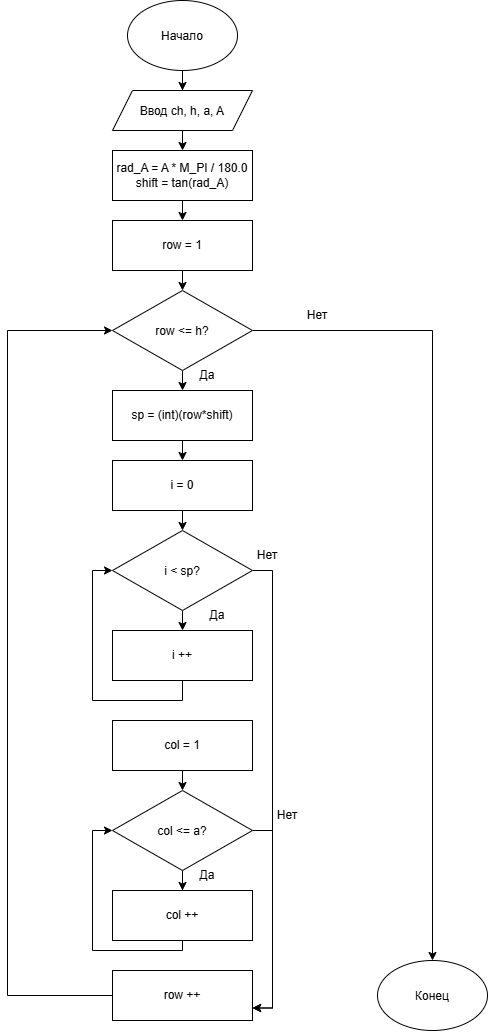

The diagram above was exported from draw.io. Its source (the exported page's mxGraphModel, read from the mxfile embedded in the PNG):
<mxGraphModel dx="2059" dy="1106" grid="1" gridSize="10" guides="1" tooltips="1" connect="1" arrows="1" fold="1" page="1" pageScale="1" pageWidth="827" pageHeight="1169" background="light-dark(#FFFFFF,#FFFFFF)" math="0" shadow="0">
  <root>
    <mxCell id="0" />
    <mxCell id="1" parent="0" />
    <mxCell id="tN4lPV6SlVrUuGCX7kYB-3" edge="1" parent="1" source="tN4lPV6SlVrUuGCX7kYB-1" style="edgeStyle=orthogonalEdgeStyle;rounded=0;orthogonalLoop=1;jettySize=auto;html=1;defaultLabelBackgroundColor=page;entryX=0.5;entryY=0;entryDx=0;entryDy=0;" target="tN4lPV6SlVrUuGCX7kYB-2">
      <mxGeometry relative="1" x="0.4" as="geometry">
        <mxPoint x="395" y="180" as="targetPoint" />
      </mxGeometry>
    </mxCell>
    <mxCell id="tN4lPV6SlVrUuGCX7kYB-1" parent="1" style="ellipse;whiteSpace=wrap;html=1;shapeInside=1;" value="Начало" vertex="1">
      <mxGeometry height="70" width="110" x="340" y="80" as="geometry" />
    </mxCell>
    <mxCell id="tN4lPV6SlVrUuGCX7kYB-5" edge="1" parent="1" source="tN4lPV6SlVrUuGCX7kYB-2" style="edgeStyle=orthogonalEdgeStyle;rounded=0;orthogonalLoop=1;jettySize=auto;html=1;exitX=0.5;exitY=1;exitDx=0;exitDy=0;entryX=0.5;entryY=0;entryDx=0;entryDy=0;defaultLabelBackgroundColor=page;" target="tN4lPV6SlVrUuGCX7kYB-4">
      <mxGeometry relative="1" as="geometry" />
    </mxCell>
    <mxCell id="tN4lPV6SlVrUuGCX7kYB-2" parent="1" style="shape=parallelogram;perimeter=parallelogramPerimeter;whiteSpace=wrap;html=1;shapeInside=1;fixedSize=1;" value="Ввод ch, h, a, A" vertex="1">
      <mxGeometry height="40" width="140" x="325" y="170" as="geometry" />
    </mxCell>
    <mxCell id="tN4lPV6SlVrUuGCX7kYB-7" edge="1" parent="1" source="tN4lPV6SlVrUuGCX7kYB-4" style="edgeStyle=orthogonalEdgeStyle;rounded=0;orthogonalLoop=1;jettySize=auto;html=1;exitX=0.5;exitY=1;exitDx=0;exitDy=0;entryX=0.5;entryY=0;entryDx=0;entryDy=0;defaultLabelBackgroundColor=page;" target="tN4lPV6SlVrUuGCX7kYB-6">
      <mxGeometry relative="1" as="geometry" />
    </mxCell>
    <mxCell id="tN4lPV6SlVrUuGCX7kYB-4" parent="1" style="rounded=0;whiteSpace=wrap;html=1;" value="rad_A = A * M_PI / 180.0&lt;div&gt;shift = tan(rad_A)&lt;/div&gt;" vertex="1">
      <mxGeometry height="50" width="140" x="325" y="230" as="geometry" />
    </mxCell>
    <mxCell id="tN4lPV6SlVrUuGCX7kYB-9" edge="1" parent="1" source="tN4lPV6SlVrUuGCX7kYB-6" style="edgeStyle=orthogonalEdgeStyle;rounded=0;orthogonalLoop=1;jettySize=auto;html=1;exitX=0.5;exitY=1;exitDx=0;exitDy=0;entryX=0.5;entryY=0;entryDx=0;entryDy=0;defaultLabelBackgroundColor=page;" target="tN4lPV6SlVrUuGCX7kYB-8">
      <mxGeometry relative="1" as="geometry" />
    </mxCell>
    <mxCell id="tN4lPV6SlVrUuGCX7kYB-6" parent="1" style="rounded=0;whiteSpace=wrap;html=1;" value="row = 1" vertex="1">
      <mxGeometry height="50" width="140" x="325" y="300" as="geometry" />
    </mxCell>
    <mxCell id="tN4lPV6SlVrUuGCX7kYB-11" edge="1" parent="1" source="tN4lPV6SlVrUuGCX7kYB-8" style="edgeStyle=orthogonalEdgeStyle;rounded=0;orthogonalLoop=1;jettySize=auto;html=1;exitX=0.5;exitY=1;exitDx=0;exitDy=0;entryX=0.5;entryY=0;entryDx=0;entryDy=0;defaultLabelBackgroundColor=page;" target="tN4lPV6SlVrUuGCX7kYB-10">
      <mxGeometry relative="1" as="geometry" />
    </mxCell>
    <mxCell id="tN4lPV6SlVrUuGCX7kYB-39" edge="1" parent="1" source="tN4lPV6SlVrUuGCX7kYB-8" style="edgeStyle=orthogonalEdgeStyle;rounded=0;orthogonalLoop=1;jettySize=auto;html=1;exitX=1;exitY=0.5;exitDx=0;exitDy=0;defaultLabelBackgroundColor=page;entryX=0.5;entryY=0;entryDx=0;entryDy=0;" target="tN4lPV6SlVrUuGCX7kYB-40">
      <mxGeometry relative="1" as="geometry">
        <mxPoint x="640" y="1030" as="targetPoint" />
      </mxGeometry>
    </mxCell>
    <mxCell id="tN4lPV6SlVrUuGCX7kYB-8" parent="1" style="rhombus;whiteSpace=wrap;html=1;shapeInside=1;" value="row &amp;lt;= h?" vertex="1">
      <mxGeometry height="80" width="140" x="325" y="370" as="geometry" />
    </mxCell>
    <mxCell id="tN4lPV6SlVrUuGCX7kYB-13" edge="1" parent="1" source="tN4lPV6SlVrUuGCX7kYB-10" style="edgeStyle=orthogonalEdgeStyle;rounded=0;orthogonalLoop=1;jettySize=auto;html=1;exitX=0.5;exitY=1;exitDx=0;exitDy=0;entryX=0.5;entryY=0;entryDx=0;entryDy=0;defaultLabelBackgroundColor=page;" target="tN4lPV6SlVrUuGCX7kYB-12">
      <mxGeometry relative="1" as="geometry" />
    </mxCell>
    <mxCell id="tN4lPV6SlVrUuGCX7kYB-10" parent="1" style="rounded=0;whiteSpace=wrap;html=1;" value="sp = (int)(row*shift)" vertex="1">
      <mxGeometry height="50" width="140" x="325" y="470" as="geometry" />
    </mxCell>
    <mxCell id="tN4lPV6SlVrUuGCX7kYB-18" edge="1" parent="1" source="tN4lPV6SlVrUuGCX7kYB-12" style="edgeStyle=orthogonalEdgeStyle;rounded=0;orthogonalLoop=1;jettySize=auto;html=1;exitX=0.5;exitY=1;exitDx=0;exitDy=0;entryX=0.5;entryY=0;entryDx=0;entryDy=0;defaultLabelBackgroundColor=page;" target="tN4lPV6SlVrUuGCX7kYB-15">
      <mxGeometry relative="1" as="geometry" />
    </mxCell>
    <mxCell id="tN4lPV6SlVrUuGCX7kYB-12" parent="1" style="rounded=0;whiteSpace=wrap;html=1;" value="i = 0" vertex="1">
      <mxGeometry height="50" width="140" x="325" y="540" as="geometry" />
    </mxCell>
    <mxCell id="tN4lPV6SlVrUuGCX7kYB-19" edge="1" parent="1" source="tN4lPV6SlVrUuGCX7kYB-15" style="edgeStyle=orthogonalEdgeStyle;rounded=0;orthogonalLoop=1;jettySize=auto;html=1;exitX=0.5;exitY=1;exitDx=0;exitDy=0;entryX=0.5;entryY=0;entryDx=0;entryDy=0;defaultLabelBackgroundColor=page;" target="tN4lPV6SlVrUuGCX7kYB-17">
      <mxGeometry relative="1" as="geometry" />
    </mxCell>
    <mxCell id="tN4lPV6SlVrUuGCX7kYB-33" edge="1" parent="1" source="tN4lPV6SlVrUuGCX7kYB-15" style="edgeStyle=orthogonalEdgeStyle;rounded=0;orthogonalLoop=1;jettySize=auto;html=1;entryX=1;entryY=0.75;entryDx=0;entryDy=0;defaultLabelBackgroundColor=page;" target="tN4lPV6SlVrUuGCX7kYB-30">
      <mxGeometry relative="1" as="geometry">
        <Array as="points">
          <mxPoint x="485" y="650" />
          <mxPoint x="485" y="1087.5" />
        </Array>
      </mxGeometry>
    </mxCell>
    <mxCell id="tN4lPV6SlVrUuGCX7kYB-15" parent="1" style="rhombus;whiteSpace=wrap;html=1;shapeInside=1;" value="i &amp;lt; sp?" vertex="1">
      <mxGeometry height="80" width="140" x="325" y="610" as="geometry" />
    </mxCell>
    <mxCell id="tN4lPV6SlVrUuGCX7kYB-21" edge="1" parent="1" source="tN4lPV6SlVrUuGCX7kYB-17" style="edgeStyle=orthogonalEdgeStyle;rounded=0;orthogonalLoop=1;jettySize=auto;html=1;defaultLabelBackgroundColor=page;entryX=0;entryY=0.5;entryDx=0;entryDy=0;" target="tN4lPV6SlVrUuGCX7kYB-15">
      <mxGeometry relative="1" as="geometry">
        <Array as="points">
          <mxPoint x="395" y="780" />
          <mxPoint x="305" y="780" />
          <mxPoint x="305" y="650" />
        </Array>
        <mxPoint x="300" y="750.0000000000002" as="targetPoint" />
      </mxGeometry>
    </mxCell>
    <mxCell id="tN4lPV6SlVrUuGCX7kYB-17" parent="1" style="rounded=0;whiteSpace=wrap;html=1;" value="i ++" vertex="1">
      <mxGeometry height="50" width="140" x="325" y="710" as="geometry" />
    </mxCell>
    <mxCell id="tN4lPV6SlVrUuGCX7kYB-25" edge="1" parent="1" source="tN4lPV6SlVrUuGCX7kYB-23" style="edgeStyle=orthogonalEdgeStyle;rounded=0;orthogonalLoop=1;jettySize=auto;html=1;exitX=0.5;exitY=1;exitDx=0;exitDy=0;entryX=0.5;entryY=0;entryDx=0;entryDy=0;defaultLabelBackgroundColor=page;" target="tN4lPV6SlVrUuGCX7kYB-24">
      <mxGeometry relative="1" as="geometry" />
    </mxCell>
    <mxCell id="tN4lPV6SlVrUuGCX7kYB-23" parent="1" style="rounded=0;whiteSpace=wrap;html=1;" value="col = 1" vertex="1">
      <mxGeometry height="50" width="140" x="325" y="800" as="geometry" />
    </mxCell>
    <mxCell id="tN4lPV6SlVrUuGCX7kYB-28" edge="1" parent="1" source="tN4lPV6SlVrUuGCX7kYB-24" style="edgeStyle=orthogonalEdgeStyle;rounded=0;orthogonalLoop=1;jettySize=auto;html=1;entryX=0.5;entryY=0;entryDx=0;entryDy=0;defaultLabelBackgroundColor=page;" target="tN4lPV6SlVrUuGCX7kYB-27">
      <mxGeometry relative="1" as="geometry" />
    </mxCell>
    <mxCell id="tN4lPV6SlVrUuGCX7kYB-32" edge="1" parent="1" source="tN4lPV6SlVrUuGCX7kYB-24" style="edgeStyle=orthogonalEdgeStyle;rounded=0;orthogonalLoop=1;jettySize=auto;html=1;entryX=1;entryY=0.75;entryDx=0;entryDy=0;defaultLabelBackgroundColor=page;" target="tN4lPV6SlVrUuGCX7kYB-30">
      <mxGeometry relative="1" as="geometry">
        <Array as="points">
          <mxPoint x="485" y="910" />
          <mxPoint x="485" y="1087.5" />
        </Array>
      </mxGeometry>
    </mxCell>
    <mxCell id="tN4lPV6SlVrUuGCX7kYB-24" parent="1" style="rhombus;whiteSpace=wrap;html=1;shapeInside=1;" value="col &amp;lt;= a?" vertex="1">
      <mxGeometry height="80" width="140" x="325" y="870" as="geometry" />
    </mxCell>
    <mxCell id="tN4lPV6SlVrUuGCX7kYB-29" edge="1" parent="1" source="tN4lPV6SlVrUuGCX7kYB-27" style="edgeStyle=orthogonalEdgeStyle;rounded=0;orthogonalLoop=1;jettySize=auto;html=1;entryX=0;entryY=0.5;entryDx=0;entryDy=0;defaultLabelBackgroundColor=page;" target="tN4lPV6SlVrUuGCX7kYB-24">
      <mxGeometry relative="1" as="geometry">
        <Array as="points">
          <mxPoint x="395" y="1030" />
          <mxPoint x="305" y="1030" />
          <mxPoint x="305" y="910" />
        </Array>
      </mxGeometry>
    </mxCell>
    <mxCell id="tN4lPV6SlVrUuGCX7kYB-27" parent="1" style="rounded=0;whiteSpace=wrap;html=1;" value="col ++" vertex="1">
      <mxGeometry height="50" width="140" x="325" y="970" as="geometry" />
    </mxCell>
    <mxCell id="tN4lPV6SlVrUuGCX7kYB-31" edge="1" parent="1" source="tN4lPV6SlVrUuGCX7kYB-30" style="edgeStyle=orthogonalEdgeStyle;rounded=0;orthogonalLoop=1;jettySize=auto;html=1;entryX=0;entryY=0.5;entryDx=0;entryDy=0;defaultLabelBackgroundColor=page;" target="tN4lPV6SlVrUuGCX7kYB-8">
      <mxGeometry relative="1" x="-0.1848" as="geometry">
        <Array as="points">
          <mxPoint x="220" y="1075" />
          <mxPoint x="220" y="410" />
        </Array>
      </mxGeometry>
    </mxCell>
    <mxCell id="tN4lPV6SlVrUuGCX7kYB-30" parent="1" style="rounded=0;whiteSpace=wrap;html=1;" value="row ++" vertex="1">
      <mxGeometry height="50" width="140" x="325" y="1050" as="geometry" />
    </mxCell>
    <mxCell id="tN4lPV6SlVrUuGCX7kYB-34" parent="1" style="text;html=1;whiteSpace=wrap;strokeColor=none;fillColor=none;align=center;verticalAlign=middle;rounded=0;" value="Нет" vertex="1">
      <mxGeometry height="30" width="60" x="450" y="620" as="geometry" />
    </mxCell>
    <mxCell id="tN4lPV6SlVrUuGCX7kYB-37" parent="1" style="text;html=1;whiteSpace=wrap;strokeColor=none;fillColor=none;align=center;verticalAlign=middle;rounded=0;" value="Нет" vertex="1">
      <mxGeometry height="30" width="60" x="470" y="880" as="geometry" />
    </mxCell>
    <mxCell id="tN4lPV6SlVrUuGCX7kYB-40" parent="1" style="ellipse;whiteSpace=wrap;html=1;shapeInside=1;" value="Конец" vertex="1">
      <mxGeometry height="70" width="110" x="590" y="1040" as="geometry" />
    </mxCell>
    <mxCell id="tN4lPV6SlVrUuGCX7kYB-41" parent="1" style="text;html=1;whiteSpace=wrap;strokeColor=none;fillColor=none;align=center;verticalAlign=middle;rounded=0;" value="Да" vertex="1">
      <mxGeometry height="30" width="60" x="390" y="440" as="geometry" />
    </mxCell>
    <mxCell id="tN4lPV6SlVrUuGCX7kYB-42" parent="1" style="text;html=1;whiteSpace=wrap;strokeColor=none;fillColor=none;align=center;verticalAlign=middle;rounded=0;" value="Да" vertex="1">
      <mxGeometry height="30" width="60" x="400" y="680" as="geometry" />
    </mxCell>
    <mxCell id="tN4lPV6SlVrUuGCX7kYB-43" parent="1" style="text;html=1;whiteSpace=wrap;strokeColor=none;fillColor=none;align=center;verticalAlign=middle;rounded=0;" value="Да" vertex="1">
      <mxGeometry height="30" width="60" x="390" y="940" as="geometry" />
    </mxCell>
    <mxCell id="tN4lPV6SlVrUuGCX7kYB-44" parent="1" style="text;html=1;whiteSpace=wrap;strokeColor=none;fillColor=none;align=center;verticalAlign=middle;rounded=0;" value="Нет" vertex="1">
      <mxGeometry height="30" width="60" x="500" y="380" as="geometry" />
    </mxCell>
  </root>
</mxGraphModel>